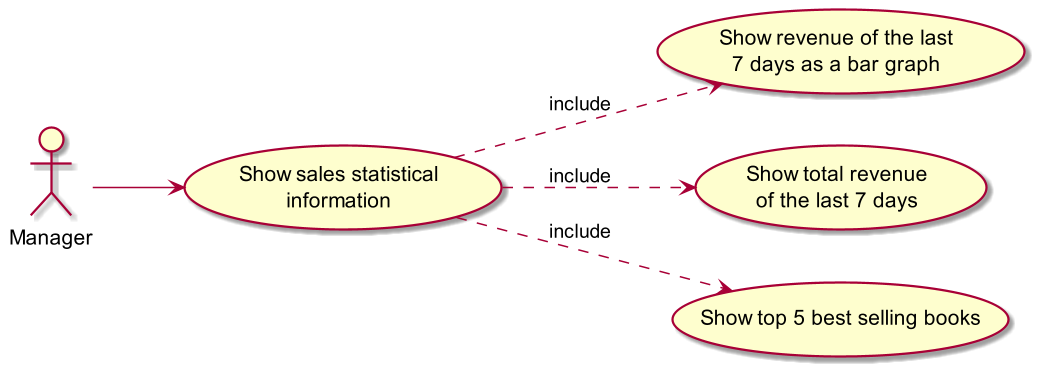

The diagram above was rendered by PlantUML. Its source (embedded in the PNG):
@startuml
scale 1.5
left to right direction

"Manager" as Manager

Manager --> (Show sales statistical\ninformation)
(Show sales statistical\ninformation) ..> (Show revenue of the last\n7 days as a bar graph) : include
(Show sales statistical\ninformation) ..> (Show total revenue\nof the last 7 days) : include
(Show sales statistical\ninformation) ..> (Show top 5 best selling books) : include


@enduml